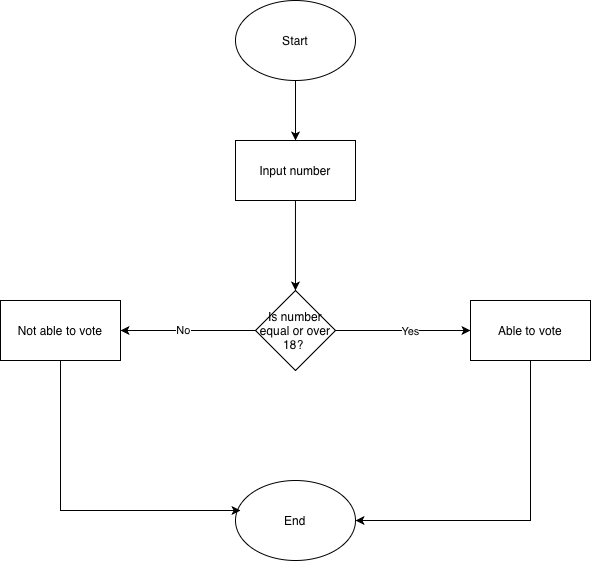

The diagram above was exported from draw.io. Its source (the exported page's mxGraphModel, read from the mxfile embedded in the PNG):
<mxGraphModel dx="1216" dy="792" grid="1" gridSize="10" guides="1" tooltips="1" connect="1" arrows="1" fold="1" page="1" pageScale="1" pageWidth="850" pageHeight="1100" math="0" shadow="0">
  <root>
    <mxCell id="0" />
    <mxCell id="1" parent="0" />
    <mxCell id="9qw4d7qtQIpfbJMYsiGP-2" edge="1" parent="1" source="9qw4d7qtQIpfbJMYsiGP-1" style="edgeStyle=orthogonalEdgeStyle;rounded=0;orthogonalLoop=1;jettySize=auto;html=1;">
      <mxGeometry relative="1" as="geometry">
        <mxPoint x="425" y="250" as="targetPoint" />
      </mxGeometry>
    </mxCell>
    <mxCell id="9qw4d7qtQIpfbJMYsiGP-1" parent="1" style="ellipse;whiteSpace=wrap;html=1;" value="Start" vertex="1">
      <mxGeometry height="80" width="120" x="365" y="110" as="geometry" />
    </mxCell>
    <mxCell id="9qw4d7qtQIpfbJMYsiGP-3" parent="1" style="rounded=0;whiteSpace=wrap;html=1;" value="Input number" vertex="1">
      <mxGeometry height="60" width="120" x="365" y="250" as="geometry" />
    </mxCell>
    <mxCell id="9qw4d7qtQIpfbJMYsiGP-5" edge="1" parent="1" source="9qw4d7qtQIpfbJMYsiGP-3" style="edgeStyle=orthogonalEdgeStyle;rounded=0;orthogonalLoop=1;jettySize=auto;html=1;entryX=0.458;entryY=0.167;entryDx=0;entryDy=0;entryPerimeter=0;">
      <mxGeometry relative="1" as="geometry">
        <mxPoint x="424.96000000000004" y="400.02" as="targetPoint" />
      </mxGeometry>
    </mxCell>
    <mxCell id="ZMDZ2gHeb3MtrTRS5xrw-4" edge="1" parent="1" source="9qw4d7qtQIpfbJMYsiGP-7" style="edgeStyle=orthogonalEdgeStyle;rounded=0;orthogonalLoop=1;jettySize=auto;html=1;entryX=1;entryY=0.5;entryDx=0;entryDy=0;" target="ZMDZ2gHeb3MtrTRS5xrw-5">
      <mxGeometry relative="1" as="geometry">
        <mxPoint x="260" y="440" as="targetPoint" />
      </mxGeometry>
    </mxCell>
    <mxCell id="ZMDZ2gHeb3MtrTRS5xrw-6" connectable="0" parent="ZMDZ2gHeb3MtrTRS5xrw-4" style="edgeLabel;html=1;align=center;verticalAlign=middle;resizable=0;points=[];" value="No" vertex="1">
      <mxGeometry relative="1" x="0.0815" y="-1" as="geometry">
        <mxPoint as="offset" />
      </mxGeometry>
    </mxCell>
    <mxCell id="9qw4d7qtQIpfbJMYsiGP-7" parent="1" style="rhombus;whiteSpace=wrap;html=1;" value="Is number equal or over 18?&amp;nbsp;" vertex="1">
      <mxGeometry height="80" width="80" x="385" y="400" as="geometry" />
    </mxCell>
    <mxCell id="9qw4d7qtQIpfbJMYsiGP-9" parent="1" style="ellipse;whiteSpace=wrap;html=1;" value="End" vertex="1">
      <mxGeometry height="80" width="120" x="365" y="590" as="geometry" />
    </mxCell>
    <mxCell id="ZMDZ2gHeb3MtrTRS5xrw-1" edge="1" parent="1" source="9qw4d7qtQIpfbJMYsiGP-7" style="endArrow=classic;html=1;rounded=0;exitX=1;exitY=0.5;exitDx=0;exitDy=0;" value="">
      <mxGeometry height="50" relative="1" width="50" as="geometry">
        <mxPoint x="470" y="450" as="sourcePoint" />
        <mxPoint x="600" y="440" as="targetPoint" />
      </mxGeometry>
    </mxCell>
    <mxCell id="ZMDZ2gHeb3MtrTRS5xrw-3" connectable="0" parent="ZMDZ2gHeb3MtrTRS5xrw-1" style="edgeLabel;html=1;align=center;verticalAlign=middle;resizable=0;points=[];" value="Yes" vertex="1">
      <mxGeometry relative="1" x="0.0963" as="geometry">
        <mxPoint as="offset" />
      </mxGeometry>
    </mxCell>
    <mxCell id="ZMDZ2gHeb3MtrTRS5xrw-2" parent="1" style="rounded=0;whiteSpace=wrap;html=1;" value="Able to vote" vertex="1">
      <mxGeometry height="60" width="120" x="600" y="410" as="geometry" />
    </mxCell>
    <mxCell id="ZMDZ2gHeb3MtrTRS5xrw-5" parent="1" style="rounded=0;whiteSpace=wrap;html=1;" value="Not able to vote" vertex="1">
      <mxGeometry height="60" width="120" x="130" y="410" as="geometry" />
    </mxCell>
    <mxCell id="ZMDZ2gHeb3MtrTRS5xrw-7" edge="1" parent="1" source="ZMDZ2gHeb3MtrTRS5xrw-5" style="endArrow=classic;html=1;rounded=0;entryX=0.042;entryY=0.375;entryDx=0;entryDy=0;entryPerimeter=0;exitX=0.5;exitY=1;exitDx=0;exitDy=0;" target="9qw4d7qtQIpfbJMYsiGP-9" value="">
      <mxGeometry height="50" relative="1" width="50" as="geometry">
        <Array as="points">
          <mxPoint x="190" y="620" />
        </Array>
        <mxPoint x="190" y="480" as="sourcePoint" />
        <mxPoint x="240" y="430" as="targetPoint" />
      </mxGeometry>
    </mxCell>
    <mxCell id="ZMDZ2gHeb3MtrTRS5xrw-8" edge="1" parent="1" source="ZMDZ2gHeb3MtrTRS5xrw-2" style="endArrow=classic;html=1;rounded=0;exitX=0.5;exitY=1;exitDx=0;exitDy=0;entryX=1;entryY=0.5;entryDx=0;entryDy=0;" target="9qw4d7qtQIpfbJMYsiGP-9" value="">
      <mxGeometry height="50" relative="1" width="50" as="geometry">
        <Array as="points">
          <mxPoint x="660" y="630" />
        </Array>
        <mxPoint x="700" y="530" as="sourcePoint" />
        <mxPoint x="750" y="480" as="targetPoint" />
      </mxGeometry>
    </mxCell>
  </root>
</mxGraphModel>